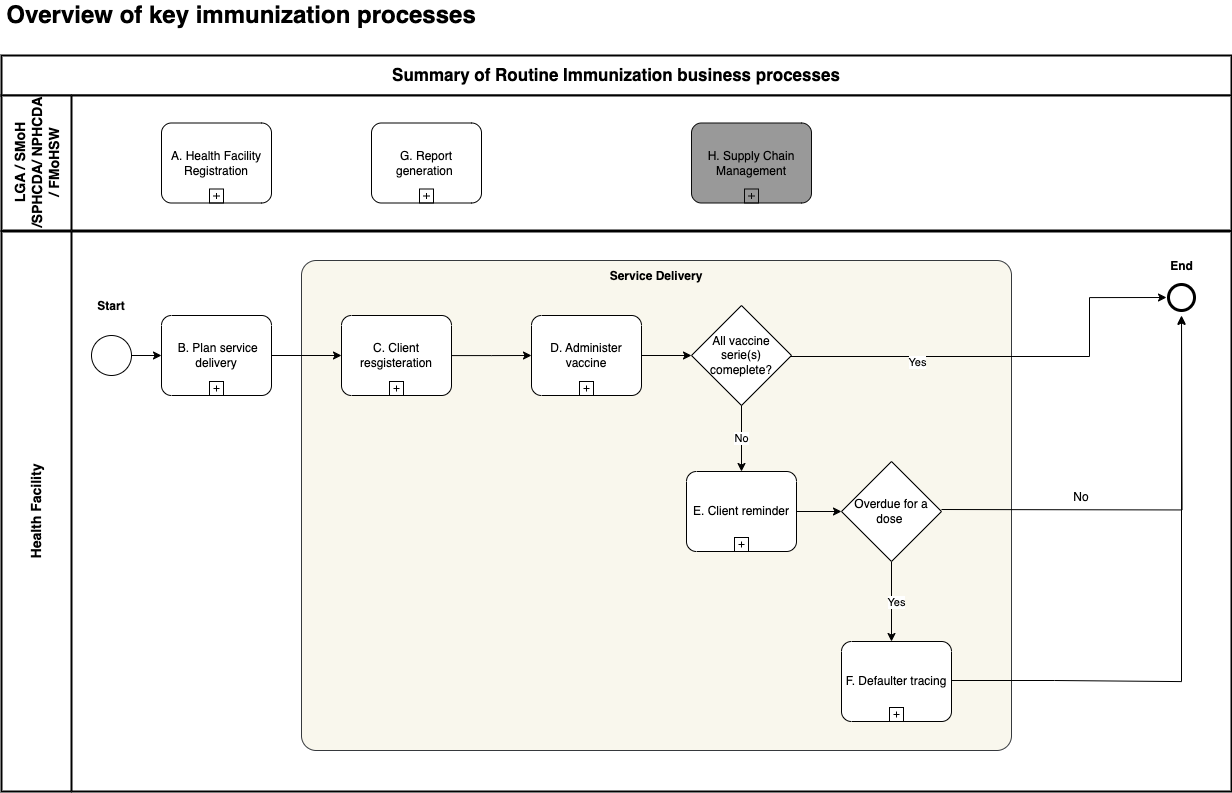

The diagram above was exported from draw.io. Its source (the exported page's mxGraphModel, read from the mxfile embedded in the PNG):
<mxGraphModel dx="1444" dy="980" grid="1" gridSize="10" guides="1" tooltips="1" connect="1" arrows="1" fold="1" page="1" pageScale="1" pageWidth="1654" pageHeight="1169" background="none" math="0" shadow="0">
  <root>
    <mxCell id="0" />
    <mxCell id="1" parent="0" />
    <mxCell id="Tq7DXhdwZnRT4Mw57dek-1" value="&lt;font style=&quot;font-size: 24px;&quot;&gt;Overview of key immunization processes&lt;/font&gt;" style="text;html=1;align=center;verticalAlign=middle;whiteSpace=wrap;rounded=0;fontStyle=1" parent="1" vertex="1">
      <mxGeometry x="90" y="120" width="480" height="30" as="geometry" />
    </mxCell>
    <mxCell id="jBMMH9RHEVwRf8o_FpFP-9" value="&lt;font style=&quot;font-size: 14px;&quot;&gt;Health Facility&lt;/font&gt;" style="swimlane;html=1;startSize=70;fontStyle=1;collapsible=0;horizontal=0;swimlaneLine=1;swimlaneFillColor=#ffffff;strokeWidth=2;whiteSpace=wrap;movable=1;resizable=1;rotatable=1;deletable=1;editable=1;locked=0;connectable=1;" parent="1" vertex="1">
      <mxGeometry x="90" y="351" width="1230" height="560" as="geometry" />
    </mxCell>
    <mxCell id="jBMMH9RHEVwRf8o_FpFP-10" value="" style="strokeWidth=1;html=1;shape=mxgraph.flowchart.start_1;whiteSpace=wrap;" parent="jBMMH9RHEVwRf8o_FpFP-9" vertex="1">
      <mxGeometry x="90" y="104" width="40" height="40" as="geometry" />
    </mxCell>
    <mxCell id="jBMMH9RHEVwRf8o_FpFP-11" value="" style="endArrow=classic;html=1;rounded=0;exitX=1;exitY=0.5;exitDx=0;exitDy=0;exitPerimeter=0;" parent="jBMMH9RHEVwRf8o_FpFP-9" source="jBMMH9RHEVwRf8o_FpFP-10" edge="1">
      <mxGeometry width="50" height="50" relative="1" as="geometry">
        <mxPoint x="90" y="114" as="sourcePoint" />
        <mxPoint x="160" y="124" as="targetPoint" />
      </mxGeometry>
    </mxCell>
    <mxCell id="jBMMH9RHEVwRf8o_FpFP-12" value="&amp;nbsp;B. Plan service delivery" style="points=[[0.25,0,0],[0.5,0,0],[0.75,0,0],[1,0.25,0],[1,0.5,0],[1,0.75,0],[0.75,1,0],[0.5,1,0],[0.25,1,0],[0,0.75,0],[0,0.5,0],[0,0.25,0]];shape=mxgraph.bpmn.task;whiteSpace=wrap;rectStyle=rounded;size=10;html=1;container=1;expand=0;collapsible=0;taskMarker=abstract;isLoopSub=1;" parent="jBMMH9RHEVwRf8o_FpFP-9" vertex="1">
      <mxGeometry x="160" y="84" width="110" height="80" as="geometry" />
    </mxCell>
    <mxCell id="jBMMH9RHEVwRf8o_FpFP-13" value="" style="rounded=1;whiteSpace=wrap;html=1;arcSize=3;fillColor=#f9f7ed;strokeColor=#36393d;" parent="jBMMH9RHEVwRf8o_FpFP-9" vertex="1">
      <mxGeometry x="300" y="29" width="710" height="490" as="geometry" />
    </mxCell>
    <mxCell id="jBMMH9RHEVwRf8o_FpFP-14" value="" style="edgeStyle=orthogonalEdgeStyle;rounded=0;orthogonalLoop=1;jettySize=auto;html=1;entryX=0;entryY=0.5;entryDx=0;entryDy=0;entryPerimeter=0;" parent="jBMMH9RHEVwRf8o_FpFP-9" source="jBMMH9RHEVwRf8o_FpFP-12" target="jBMMH9RHEVwRf8o_FpFP-16" edge="1">
      <mxGeometry relative="1" as="geometry">
        <mxPoint x="336" y="133" as="targetPoint" />
      </mxGeometry>
    </mxCell>
    <mxCell id="jBMMH9RHEVwRf8o_FpFP-15" value="" style="edgeStyle=orthogonalEdgeStyle;rounded=0;orthogonalLoop=1;jettySize=auto;html=1;" parent="jBMMH9RHEVwRf8o_FpFP-9" source="jBMMH9RHEVwRf8o_FpFP-16" edge="1">
      <mxGeometry relative="1" as="geometry">
        <mxPoint x="530" y="124" as="targetPoint" />
      </mxGeometry>
    </mxCell>
    <mxCell id="jBMMH9RHEVwRf8o_FpFP-16" value="C. Client resgisteration" style="points=[[0.25,0,0],[0.5,0,0],[0.75,0,0],[1,0.25,0],[1,0.5,0],[1,0.75,0],[0.75,1,0],[0.5,1,0],[0.25,1,0],[0,0.75,0],[0,0.5,0],[0,0.25,0]];shape=mxgraph.bpmn.task;whiteSpace=wrap;rectStyle=rounded;size=10;html=1;container=1;expand=0;collapsible=0;taskMarker=abstract;isLoopSub=1;" parent="jBMMH9RHEVwRf8o_FpFP-9" vertex="1">
      <mxGeometry x="340" y="84" width="110" height="80" as="geometry" />
    </mxCell>
    <mxCell id="jBMMH9RHEVwRf8o_FpFP-17" value="" style="edgeStyle=orthogonalEdgeStyle;rounded=0;orthogonalLoop=1;jettySize=auto;html=1;" parent="jBMMH9RHEVwRf8o_FpFP-9" source="jBMMH9RHEVwRf8o_FpFP-18" target="jBMMH9RHEVwRf8o_FpFP-19" edge="1">
      <mxGeometry relative="1" as="geometry" />
    </mxCell>
    <mxCell id="jBMMH9RHEVwRf8o_FpFP-18" value="D. Administer vaccine" style="points=[[0.25,0,0],[0.5,0,0],[0.75,0,0],[1,0.25,0],[1,0.5,0],[1,0.75,0],[0.75,1,0],[0.5,1,0],[0.25,1,0],[0,0.75,0],[0,0.5,0],[0,0.25,0]];shape=mxgraph.bpmn.task;whiteSpace=wrap;rectStyle=rounded;size=10;html=1;container=1;expand=0;collapsible=0;taskMarker=abstract;isLoopSub=1;" parent="jBMMH9RHEVwRf8o_FpFP-9" vertex="1">
      <mxGeometry x="530" y="84" width="110" height="80" as="geometry" />
    </mxCell>
    <mxCell id="GL2KQbXLYXEO-RPzkeR8-3" style="edgeStyle=orthogonalEdgeStyle;rounded=0;orthogonalLoop=1;jettySize=auto;html=1;exitX=1;exitY=0.5;exitDx=0;exitDy=0;entryX=0;entryY=0.5;entryDx=0;entryDy=0;entryPerimeter=0;" parent="jBMMH9RHEVwRf8o_FpFP-9" edge="1">
      <mxGeometry relative="1" as="geometry">
        <mxPoint x="1165" y="66" as="targetPoint" />
        <mxPoint x="788" y="125" as="sourcePoint" />
        <Array as="points">
          <mxPoint x="1088" y="125" />
          <mxPoint x="1088" y="66" />
        </Array>
      </mxGeometry>
    </mxCell>
    <mxCell id="GL2KQbXLYXEO-RPzkeR8-4" value="Yes" style="edgeLabel;html=1;align=center;verticalAlign=middle;resizable=0;points=[];" parent="GL2KQbXLYXEO-RPzkeR8-3" vertex="1" connectable="0">
      <mxGeometry x="-0.4133" y="-5" relative="1" as="geometry">
        <mxPoint as="offset" />
      </mxGeometry>
    </mxCell>
    <mxCell id="jBMMH9RHEVwRf8o_FpFP-19" value="All vaccine serie(s) comeplete?" style="rhombus;whiteSpace=wrap;html=1;" parent="jBMMH9RHEVwRf8o_FpFP-9" vertex="1">
      <mxGeometry x="690" y="74" width="100" height="100" as="geometry" />
    </mxCell>
    <mxCell id="jBMMH9RHEVwRf8o_FpFP-20" value="No" style="edgeStyle=orthogonalEdgeStyle;rounded=0;orthogonalLoop=1;jettySize=auto;html=1;" parent="jBMMH9RHEVwRf8o_FpFP-9" source="jBMMH9RHEVwRf8o_FpFP-19" target="jBMMH9RHEVwRf8o_FpFP-22" edge="1">
      <mxGeometry relative="1" as="geometry" />
    </mxCell>
    <mxCell id="jBMMH9RHEVwRf8o_FpFP-21" value="" style="edgeStyle=orthogonalEdgeStyle;rounded=0;orthogonalLoop=1;jettySize=auto;html=1;" parent="jBMMH9RHEVwRf8o_FpFP-9" source="jBMMH9RHEVwRf8o_FpFP-22" target="jBMMH9RHEVwRf8o_FpFP-25" edge="1">
      <mxGeometry relative="1" as="geometry" />
    </mxCell>
    <mxCell id="jBMMH9RHEVwRf8o_FpFP-22" value="E. Client reminder" style="points=[[0.25,0,0],[0.5,0,0],[0.75,0,0],[1,0.25,0],[1,0.5,0],[1,0.75,0],[0.75,1,0],[0.5,1,0],[0.25,1,0],[0,0.75,0],[0,0.5,0],[0,0.25,0]];shape=mxgraph.bpmn.task;whiteSpace=wrap;rectStyle=rounded;size=10;html=1;container=1;expand=0;collapsible=0;taskMarker=abstract;isLoopSub=1;" parent="jBMMH9RHEVwRf8o_FpFP-9" vertex="1">
      <mxGeometry x="685" y="240" width="110" height="80" as="geometry" />
    </mxCell>
    <mxCell id="jBMMH9RHEVwRf8o_FpFP-23" value="" style="edgeStyle=orthogonalEdgeStyle;rounded=0;orthogonalLoop=1;jettySize=auto;html=1;" parent="jBMMH9RHEVwRf8o_FpFP-9" source="jBMMH9RHEVwRf8o_FpFP-25" edge="1">
      <mxGeometry relative="1" as="geometry">
        <mxPoint x="890" y="410" as="targetPoint" />
      </mxGeometry>
    </mxCell>
    <mxCell id="jBMMH9RHEVwRf8o_FpFP-24" value="Yes" style="edgeLabel;html=1;align=center;verticalAlign=middle;resizable=0;points=[];" parent="jBMMH9RHEVwRf8o_FpFP-23" vertex="1" connectable="0">
      <mxGeometry x="0.0068" y="2" relative="1" as="geometry">
        <mxPoint x="2" y="1" as="offset" />
      </mxGeometry>
    </mxCell>
    <mxCell id="jBMMH9RHEVwRf8o_FpFP-25" value="Overdue for a dose&amp;nbsp;" style="rhombus;whiteSpace=wrap;html=1;" parent="jBMMH9RHEVwRf8o_FpFP-9" vertex="1">
      <mxGeometry x="840" y="230" width="100" height="100" as="geometry" />
    </mxCell>
    <mxCell id="jBMMH9RHEVwRf8o_FpFP-26" value="" style="edgeStyle=orthogonalEdgeStyle;rounded=0;orthogonalLoop=1;jettySize=auto;html=1;entryX=0.5;entryY=1;entryDx=0;entryDy=0;" parent="jBMMH9RHEVwRf8o_FpFP-9" source="jBMMH9RHEVwRf8o_FpFP-27" edge="1">
      <mxGeometry relative="1" as="geometry">
        <mxPoint x="1180" y="84" as="targetPoint" />
        <Array as="points">
          <mxPoint x="1053" y="449" />
          <mxPoint x="1180" y="450" />
        </Array>
      </mxGeometry>
    </mxCell>
    <mxCell id="jBMMH9RHEVwRf8o_FpFP-27" value="F. Defaulter tracing" style="points=[[0.25,0,0],[0.5,0,0],[0.75,0,0],[1,0.25,0],[1,0.5,0],[1,0.75,0],[0.75,1,0],[0.5,1,0],[0.25,1,0],[0,0.75,0],[0,0.5,0],[0,0.25,0]];shape=mxgraph.bpmn.task;whiteSpace=wrap;rectStyle=rounded;size=10;html=1;container=1;expand=0;collapsible=0;taskMarker=abstract;isLoopSub=1;" parent="jBMMH9RHEVwRf8o_FpFP-9" vertex="1">
      <mxGeometry x="840" y="410" width="110" height="80" as="geometry" />
    </mxCell>
    <mxCell id="jBMMH9RHEVwRf8o_FpFP-28" value="No" style="text;html=1;align=center;verticalAlign=middle;whiteSpace=wrap;rounded=0;" parent="jBMMH9RHEVwRf8o_FpFP-9" vertex="1">
      <mxGeometry x="1050" y="251" width="60" height="30" as="geometry" />
    </mxCell>
    <mxCell id="jBMMH9RHEVwRf8o_FpFP-29" value="Start" style="text;html=1;align=center;verticalAlign=middle;whiteSpace=wrap;rounded=0;fontStyle=1" parent="jBMMH9RHEVwRf8o_FpFP-9" vertex="1">
      <mxGeometry x="80" y="60" width="60" height="30" as="geometry" />
    </mxCell>
    <mxCell id="jBMMH9RHEVwRf8o_FpFP-30" value="Service Delivery" style="text;html=1;align=center;verticalAlign=middle;whiteSpace=wrap;rounded=0;fontStyle=1" parent="jBMMH9RHEVwRf8o_FpFP-9" vertex="1">
      <mxGeometry x="575" y="30" width="160" height="30" as="geometry" />
    </mxCell>
    <mxCell id="jBMMH9RHEVwRf8o_FpFP-31" value="" style="edgeStyle=orthogonalEdgeStyle;rounded=0;orthogonalLoop=1;jettySize=auto;html=1;entryX=0.5;entryY=1;entryDx=0;entryDy=0;" parent="jBMMH9RHEVwRf8o_FpFP-9" edge="1">
      <mxGeometry relative="1" as="geometry">
        <mxPoint x="1180" y="85" as="targetPoint" />
        <mxPoint x="940" y="278" as="sourcePoint" />
      </mxGeometry>
    </mxCell>
    <mxCell id="jBMMH9RHEVwRf8o_FpFP-32" value="End" style="text;html=1;align=center;verticalAlign=middle;resizable=0;points=[];autosize=1;strokeColor=none;fillColor=none;fontStyle=1" parent="jBMMH9RHEVwRf8o_FpFP-9" vertex="1">
      <mxGeometry x="1160" y="20" width="40" height="30" as="geometry" />
    </mxCell>
    <mxCell id="Uwmejs6c45pxrt9V8NVp-2" value="" style="points=[[0.145,0.145,0],[0.5,0,0],[0.855,0.145,0],[1,0.5,0],[0.855,0.855,0],[0.5,1,0],[0.145,0.855,0],[0,0.5,0]];shape=mxgraph.bpmn.event;html=1;verticalLabelPosition=bottom;labelBackgroundColor=#ffffff;verticalAlign=top;align=center;perimeter=ellipsePerimeter;outlineConnect=0;aspect=fixed;outline=end;symbol=terminate2;" parent="jBMMH9RHEVwRf8o_FpFP-9" vertex="1">
      <mxGeometry x="1167" y="53" width="26" height="26" as="geometry" />
    </mxCell>
    <mxCell id="OOUZIABnE_oQcZYVugzr-1" value="Summary of Routine Immunization business processes" style="rounded=0;whiteSpace=wrap;html=1;strokeWidth=2;fontStyle=1;fontSize=17;" parent="1" vertex="1">
      <mxGeometry x="90" y="175" width="1230" height="40" as="geometry" />
    </mxCell>
    <mxCell id="RGiSn4SRGPqa8W5ztkqs-1" value="&lt;span style=&quot;font-size: 14px;&quot;&gt;LGA / SMoH /SPHCDA/ NPHCDA / FMoHSW&lt;/span&gt;" style="swimlane;html=1;startSize=70;fontStyle=1;collapsible=0;horizontal=0;swimlaneLine=1;swimlaneFillColor=#ffffff;strokeWidth=2;whiteSpace=wrap;movable=1;resizable=1;rotatable=1;deletable=1;editable=1;locked=0;connectable=1;" parent="1" vertex="1">
      <mxGeometry x="90" y="215" width="1230" height="135" as="geometry" />
    </mxCell>
    <mxCell id="RGiSn4SRGPqa8W5ztkqs-2" value="A. Health Facility Registration" style="points=[[0.25,0,0],[0.5,0,0],[0.75,0,0],[1,0.25,0],[1,0.5,0],[1,0.75,0],[0.75,1,0],[0.5,1,0],[0.25,1,0],[0,0.75,0],[0,0.5,0],[0,0.25,0]];shape=mxgraph.bpmn.task;whiteSpace=wrap;rectStyle=rounded;size=10;html=1;container=1;expand=0;collapsible=0;taskMarker=abstract;isLoopSub=1;" parent="RGiSn4SRGPqa8W5ztkqs-1" vertex="1">
      <mxGeometry x="160" y="27.5" width="110" height="80" as="geometry" />
    </mxCell>
    <mxCell id="RGiSn4SRGPqa8W5ztkqs-4" value="H. Supply Chain Management" style="points=[[0.25,0,0],[0.5,0,0],[0.75,0,0],[1,0.25,0],[1,0.5,0],[1,0.75,0],[0.75,1,0],[0.5,1,0],[0.25,1,0],[0,0.75,0],[0,0.5,0],[0,0.25,0]];shape=mxgraph.bpmn.task;whiteSpace=wrap;rectStyle=rounded;size=10;html=1;container=1;expand=0;collapsible=0;taskMarker=abstract;isLoopSub=1;strokeColor=#0A0A0A;fillColor=#999999;" parent="RGiSn4SRGPqa8W5ztkqs-1" vertex="1">
      <mxGeometry x="690" y="27.5" width="120" height="80" as="geometry" />
    </mxCell>
    <mxCell id="jBMMH9RHEVwRf8o_FpFP-5" value="G. Report generation&amp;nbsp;" style="points=[[0.25,0,0],[0.5,0,0],[0.75,0,0],[1,0.25,0],[1,0.5,0],[1,0.75,0],[0.75,1,0],[0.5,1,0],[0.25,1,0],[0,0.75,0],[0,0.5,0],[0,0.25,0]];shape=mxgraph.bpmn.task;whiteSpace=wrap;rectStyle=rounded;size=10;html=1;container=1;expand=0;collapsible=0;taskMarker=abstract;isLoopSub=1;" parent="RGiSn4SRGPqa8W5ztkqs-1" vertex="1">
      <mxGeometry x="370" y="27.5" width="110" height="80" as="geometry" />
    </mxCell>
  </root>
</mxGraphModel>